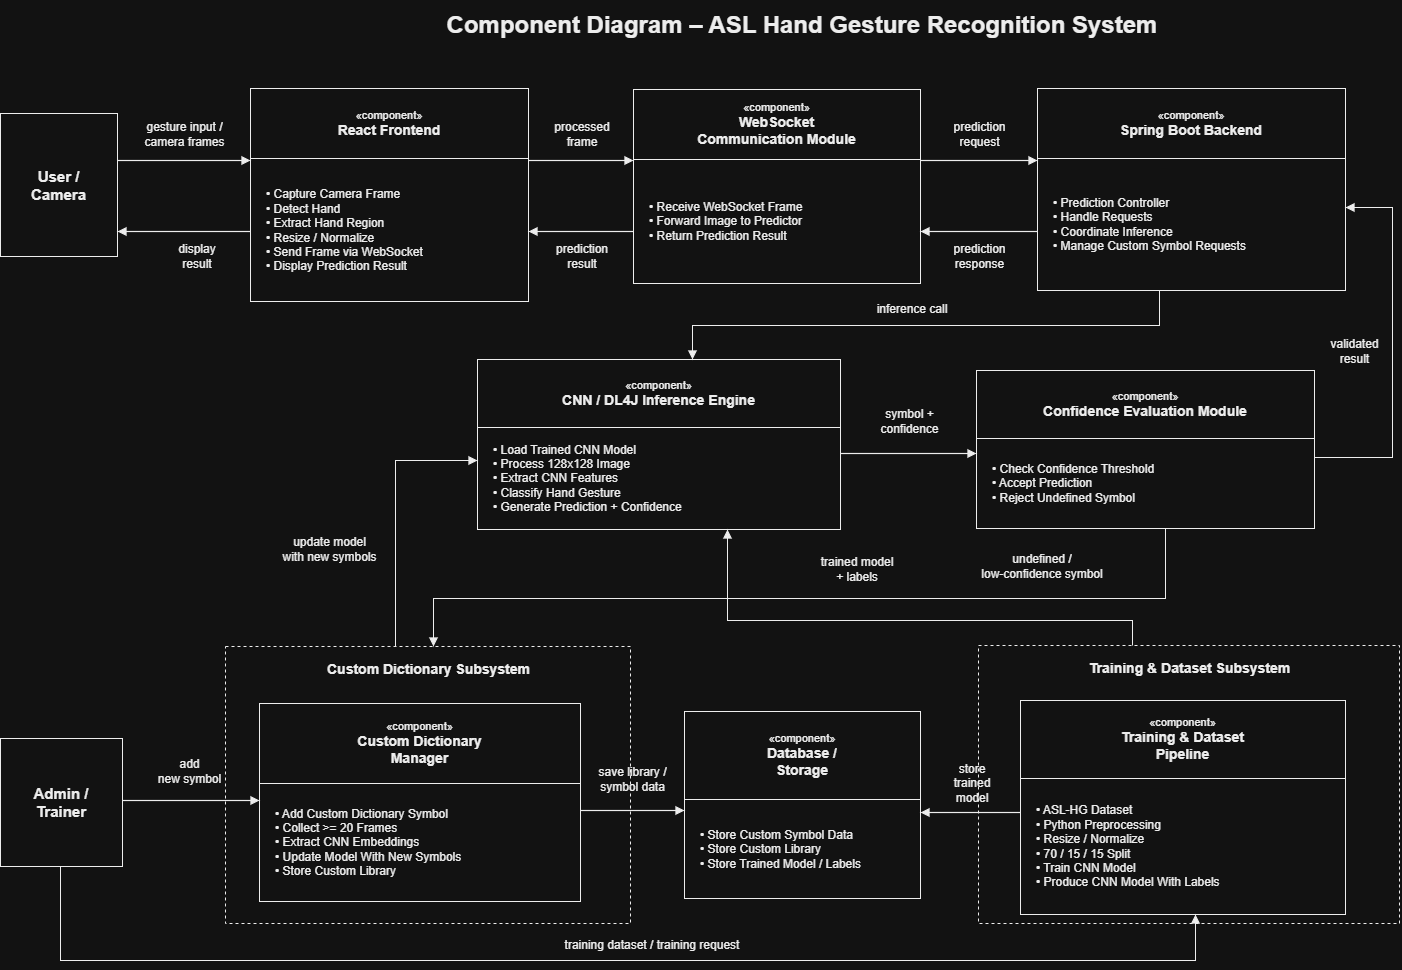

The diagram above was exported from draw.io. Its source (the exported page's mxGraphModel, read from the mxfile embedded in the PNG):
<mxGraphModel dx="2033" dy="1179" grid="1" gridSize="10" guides="1" tooltips="1" connect="1" arrows="1" fold="1" page="1" pageScale="1" pageWidth="850" pageHeight="1100" math="0" shadow="0">
  <root>
    <mxCell id="0" />
    <mxCell id="1" parent="0" />
    <mxCell id="IQrpLZcr2ERQPae8O6oF-1" parent="1" style="text;whiteSpace=wrap;align=center;verticalAlign=middle;fillColor=none;strokeColor=none;fontSize=24;fontStyle=1;html=1;fontColor=#000000;" value="Component Diagram – ASL Hand Gesture Recognition System" vertex="1">
      <mxGeometry height="50" width="1050" x="285" y="70" as="geometry" />
    </mxCell>
    <mxCell id="IQrpLZcr2ERQPae8O6oF-4" parent="1" style="rounded=0;dashed=1;fillColor=none;verticalAlign=top;fontSize=14;fontStyle=1;spacingTop=8;html=1;strokeColor=#000000;fontColor=#000000;" value="Custom Dictionary Subsystem" vertex="1">
      <mxGeometry height="277" width="405" x="233" y="716" as="geometry" />
    </mxCell>
    <mxCell id="IQrpLZcr2ERQPae8O6oF-5" parent="1" style="rounded=0;dashed=1;fillColor=none;verticalAlign=top;fontSize=14;fontStyle=1;spacingTop=8;html=1;strokeColor=#000000;fontColor=#000000;" value="Training &amp; Dataset Subsystem" vertex="1">
      <mxGeometry height="278" width="421" x="986" y="715" as="geometry" />
    </mxCell>
    <mxCell id="IQrpLZcr2ERQPae8O6oF-6" parent="1" style="rounded=0;whiteSpace=wrap;fillColor=#ffffff;fontSize=15;fontStyle=1;html=1;strokeColor=#000000;fontColor=#000000;" value="User /&lt;br&gt;Camera" vertex="1">
      <mxGeometry height="143" width="117" x="8" y="183" as="geometry" />
    </mxCell>
    <mxCell id="IQrpLZcr2ERQPae8O6oF-7" parent="1" style="rounded=0;whiteSpace=wrap;fillColor=#ffffff;fontSize=15;fontStyle=1;html=1;strokeColor=#000000;fontColor=#000000;" value="Admin /&lt;br&gt;Trainer" vertex="1">
      <mxGeometry height="128" width="122" x="8" y="808" as="geometry" />
    </mxCell>
    <mxCell id="IQrpLZcr2ERQPae8O6oF-8" parent="1" style="rounded=0;whiteSpace=wrap;fillColor=#ffffff;fontSize=11;html=1;strokeColor=#000000;fontColor=#000000;" value="«component»&lt;br&gt;&lt;b style=&quot;font-size:14px&quot;&gt;React Frontend&lt;/b&gt;" vertex="1">
      <mxGeometry height="70" width="278" x="258" y="158" as="geometry" />
    </mxCell>
    <mxCell id="IQrpLZcr2ERQPae8O6oF-9" parent="1" style="rounded=0;whiteSpace=wrap;fillColor=#ffffff;fontSize=12;align=left;spacingLeft=14;spacingRight=6;verticalAlign=middle;html=1;strokeColor=#000000;fontColor=#000000;" value="• Capture Camera Frame&lt;br&gt;• Detect Hand&lt;br&gt;• Extract Hand Region&lt;br&gt;• Resize / Normalize&lt;br&gt;• Send Frame via WebSocket&lt;br&gt;• Display Prediction Result" vertex="1">
      <mxGeometry height="143" width="278" x="258" y="228" as="geometry" />
    </mxCell>
    <mxCell id="IQrpLZcr2ERQPae8O6oF-10" parent="1" style="rounded=0;whiteSpace=wrap;fillColor=#ffffff;fontSize=11;html=1;strokeColor=#000000;fontColor=#000000;" value="«component»&lt;br&gt;&lt;b style=&quot;font-size:14px&quot;&gt;WebSocket&lt;br&gt;Communication Module&lt;/b&gt;" vertex="1">
      <mxGeometry height="70" width="287" x="641" y="159" as="geometry" />
    </mxCell>
    <mxCell id="IQrpLZcr2ERQPae8O6oF-11" parent="1" style="rounded=0;whiteSpace=wrap;fillColor=#ffffff;fontSize=12;align=left;spacingLeft=14;spacingRight=6;verticalAlign=middle;html=1;strokeColor=#000000;fontColor=#000000;" value="• Receive WebSocket Frame&lt;br&gt;• Forward Image to Predictor&lt;br&gt;• Return Prediction Result" vertex="1">
      <mxGeometry height="124" width="287" x="641" y="229" as="geometry" />
    </mxCell>
    <mxCell id="IQrpLZcr2ERQPae8O6oF-12" parent="1" style="rounded=0;whiteSpace=wrap;fillColor=#ffffff;fontSize=11;html=1;strokeColor=#000000;fontColor=#000000;" value="«component»&lt;br&gt;&lt;b style=&quot;font-size:14px&quot;&gt;Spring Boot Backend&lt;/b&gt;" vertex="1">
      <mxGeometry height="70" width="308" x="1045" y="158" as="geometry" />
    </mxCell>
    <mxCell id="IQrpLZcr2ERQPae8O6oF-13" parent="1" style="rounded=0;whiteSpace=wrap;fillColor=#ffffff;fontSize=12;align=left;spacingLeft=14;spacingRight=6;verticalAlign=middle;html=1;strokeColor=#000000;fontColor=#000000;" value="• Prediction Controller&lt;br&gt;• Handle Requests&lt;br&gt;• Coordinate Inference&lt;br&gt;• Manage Custom Symbol Requests" vertex="1">
      <mxGeometry height="132" width="308" x="1045" y="228" as="geometry" />
    </mxCell>
    <mxCell id="IQrpLZcr2ERQPae8O6oF-14" parent="1" style="rounded=0;whiteSpace=wrap;fillColor=#ffffff;fontSize=11;html=1;strokeColor=#000000;fontColor=#000000;" value="«component»&lt;br&gt;&lt;b style=&quot;font-size:14px&quot;&gt;CNN / DL4J Inference Engine&lt;/b&gt;" vertex="1">
      <mxGeometry height="68" width="363" x="485" y="429" as="geometry" />
    </mxCell>
    <mxCell id="IQrpLZcr2ERQPae8O6oF-15" parent="1" style="rounded=0;whiteSpace=wrap;fillColor=#ffffff;fontSize=12;align=left;spacingLeft=14;spacingRight=6;verticalAlign=middle;html=1;strokeColor=#000000;fontColor=#000000;" value="• Load Trained CNN Model&lt;br&gt;• Process 128x128 Image&lt;br&gt;• Extract CNN Features&lt;br&gt;• Classify Hand Gesture&lt;br&gt;• Generate Prediction + Confidence" vertex="1">
      <mxGeometry height="102" width="363" x="485" y="497" as="geometry" />
    </mxCell>
    <mxCell id="IQrpLZcr2ERQPae8O6oF-16" parent="1" style="rounded=0;whiteSpace=wrap;fillColor=#ffffff;fontSize=11;html=1;strokeColor=#000000;fontColor=#000000;" value="«component»&lt;br&gt;&lt;b style=&quot;font-size:14px&quot;&gt;Confidence Evaluation Module&lt;/b&gt;" vertex="1">
      <mxGeometry height="68" width="338" x="984" y="440" as="geometry" />
    </mxCell>
    <mxCell id="IQrpLZcr2ERQPae8O6oF-17" parent="1" style="rounded=0;whiteSpace=wrap;fillColor=#ffffff;fontSize=12;align=left;spacingLeft=14;spacingRight=6;verticalAlign=middle;html=1;strokeColor=#000000;fontColor=#000000;" value="• Check Confidence Threshold&lt;br&gt;• Accept Prediction&lt;br&gt;• Reject Undefined Symbol" vertex="1">
      <mxGeometry height="90" width="338" x="984" y="508" as="geometry" />
    </mxCell>
    <mxCell id="IQrpLZcr2ERQPae8O6oF-18" parent="1" style="rounded=0;whiteSpace=wrap;fillColor=#ffffff;fontSize=11;html=1;strokeColor=#000000;fontColor=#000000;" value="«component»&lt;br&gt;&lt;b style=&quot;font-size:14px&quot;&gt;Custom Dictionary&lt;br&gt;Manager&lt;/b&gt;" vertex="1">
      <mxGeometry height="80" width="321" x="267" y="773" as="geometry" />
    </mxCell>
    <mxCell id="IQrpLZcr2ERQPae8O6oF-19" parent="1" style="rounded=0;whiteSpace=wrap;fillColor=#ffffff;fontSize=12;align=left;spacingLeft=14;spacingRight=6;verticalAlign=middle;html=1;strokeColor=#000000;fontColor=#000000;" value="• Add Custom Dictionary Symbol&lt;br&gt;• Collect &gt;= 20 Frames&lt;br&gt;• Extract CNN Embeddings&lt;br&gt;• Update Model With New Symbols&lt;br&gt;• Store Custom Library" vertex="1">
      <mxGeometry height="118" width="321" x="267" y="853" as="geometry" />
    </mxCell>
    <mxCell id="IQrpLZcr2ERQPae8O6oF-20" parent="1" style="rounded=0;whiteSpace=wrap;fillColor=#ffffff;fontSize=11;html=1;strokeColor=#000000;fontColor=#000000;" value="«component»&lt;br&gt;&lt;b style=&quot;font-size:14px&quot;&gt;Database /&lt;br&gt;Storage&lt;/b&gt;" vertex="1">
      <mxGeometry height="88" width="236" x="692" y="781" as="geometry" />
    </mxCell>
    <mxCell id="IQrpLZcr2ERQPae8O6oF-21" parent="1" style="rounded=0;whiteSpace=wrap;fillColor=#ffffff;fontSize=12;align=left;spacingLeft=14;spacingRight=6;verticalAlign=middle;html=1;strokeColor=#000000;fontColor=#000000;" value="• Store Custom Symbol Data&lt;br&gt;• Store Custom Library&lt;br&gt;• Store Trained Model / Labels" vertex="1">
      <mxGeometry height="99" width="236" x="692" y="869" as="geometry" />
    </mxCell>
    <mxCell id="IQrpLZcr2ERQPae8O6oF-22" parent="1" style="rounded=0;whiteSpace=wrap;fillColor=#ffffff;fontSize=11;html=1;strokeColor=#000000;fontColor=#000000;" value="«component»&lt;br&gt;&lt;b style=&quot;font-size:14px&quot;&gt;Training &amp; Dataset&lt;br&gt;Pipeline&lt;/b&gt;" vertex="1">
      <mxGeometry height="78" width="325" x="1028" y="770" as="geometry" />
    </mxCell>
    <mxCell id="IQrpLZcr2ERQPae8O6oF-23" parent="1" style="rounded=0;whiteSpace=wrap;fillColor=#ffffff;fontSize=12;align=left;spacingLeft=14;spacingRight=6;verticalAlign=middle;html=1;strokeColor=#000000;fontColor=#000000;" value="• ASL-HG Dataset&lt;br&gt;• Python Preprocessing&lt;br&gt;• Resize / Normalize&lt;br&gt;• 70 / 15 / 15 Split&lt;br&gt;• Train CNN Model&lt;br&gt;• Produce CNN Model With Labels" vertex="1">
      <mxGeometry height="136" width="325" x="1028" y="848" as="geometry" />
    </mxCell>
    <mxCell id="IQrpLZcr2ERQPae8O6oF-24" edge="1" parent="1" style="edgeStyle=none;rounded=0;endArrow=block;endFill=1;strokeWidth=1.2;html=1;strokeColor=#000000;fontColor=#000000;">
      <mxGeometry relative="1" as="geometry">
        <mxPoint x="125" y="230" as="sourcePoint" />
        <mxPoint x="258" y="230" as="targetPoint" />
      </mxGeometry>
    </mxCell>
    <mxCell id="IQrpLZcr2ERQPae8O6oF-25" parent="1" style="text;whiteSpace=wrap;align=center;verticalAlign=middle;fillColor=none;strokeColor=none;fontSize=12;fontStyle=0;html=1;fontColor=#000000;" value="gesture input /&lt;br&gt;camera frames" vertex="1">
      <mxGeometry height="42" width="125" x="130" y="183" as="geometry" />
    </mxCell>
    <mxCell id="IQrpLZcr2ERQPae8O6oF-26" edge="1" parent="1" style="edgeStyle=none;rounded=0;endArrow=block;endFill=1;strokeWidth=1.2;html=1;strokeColor=#000000;fontColor=#000000;">
      <mxGeometry relative="1" as="geometry">
        <mxPoint x="258" y="301" as="sourcePoint" />
        <mxPoint x="125" y="301" as="targetPoint" />
      </mxGeometry>
    </mxCell>
    <mxCell id="IQrpLZcr2ERQPae8O6oF-27" parent="1" style="text;whiteSpace=wrap;align=center;verticalAlign=middle;fillColor=none;strokeColor=none;fontSize=12;fontStyle=0;html=1;fontColor=#000000;" value="display&lt;br&gt;result" vertex="1">
      <mxGeometry height="40" width="110" x="150" y="306" as="geometry" />
    </mxCell>
    <mxCell id="IQrpLZcr2ERQPae8O6oF-28" edge="1" parent="1" style="edgeStyle=none;rounded=0;endArrow=block;endFill=1;strokeWidth=1.2;html=1;strokeColor=#000000;fontColor=#000000;">
      <mxGeometry relative="1" as="geometry">
        <mxPoint x="536" y="230" as="sourcePoint" />
        <mxPoint x="641" y="230" as="targetPoint" />
      </mxGeometry>
    </mxCell>
    <mxCell id="IQrpLZcr2ERQPae8O6oF-29" parent="1" style="text;whiteSpace=wrap;align=center;verticalAlign=middle;fillColor=none;strokeColor=none;fontSize=12;fontStyle=0;html=1;fontColor=#000000;" value="processed&lt;br&gt;frame" vertex="1">
      <mxGeometry height="42" width="100" x="540" y="183" as="geometry" />
    </mxCell>
    <mxCell id="IQrpLZcr2ERQPae8O6oF-30" edge="1" parent="1" style="edgeStyle=none;rounded=0;endArrow=block;endFill=1;strokeWidth=1.2;html=1;strokeColor=#000000;fontColor=#000000;">
      <mxGeometry relative="1" as="geometry">
        <mxPoint x="641" y="301" as="sourcePoint" />
        <mxPoint x="536" y="301" as="targetPoint" />
      </mxGeometry>
    </mxCell>
    <mxCell id="IQrpLZcr2ERQPae8O6oF-31" parent="1" style="text;whiteSpace=wrap;align=center;verticalAlign=middle;fillColor=none;strokeColor=none;fontSize=12;fontStyle=0;html=1;fontColor=#000000;" value="prediction&lt;br&gt;result" vertex="1">
      <mxGeometry height="40" width="100" x="540" y="306" as="geometry" />
    </mxCell>
    <mxCell id="IQrpLZcr2ERQPae8O6oF-32" edge="1" parent="1" style="edgeStyle=none;rounded=0;endArrow=block;endFill=1;strokeWidth=1.2;html=1;strokeColor=#000000;fontColor=#000000;">
      <mxGeometry relative="1" as="geometry">
        <mxPoint x="928" y="230" as="sourcePoint" />
        <mxPoint x="1045" y="230" as="targetPoint" />
      </mxGeometry>
    </mxCell>
    <mxCell id="IQrpLZcr2ERQPae8O6oF-33" parent="1" style="text;whiteSpace=wrap;align=center;verticalAlign=middle;fillColor=none;strokeColor=none;fontSize=12;fontStyle=0;html=1;fontColor=#000000;" value="prediction&lt;br&gt;request" vertex="1">
      <mxGeometry height="42" width="115" x="930" y="183" as="geometry" />
    </mxCell>
    <mxCell id="IQrpLZcr2ERQPae8O6oF-34" edge="1" parent="1" style="edgeStyle=none;rounded=0;endArrow=block;endFill=1;strokeWidth=1.2;html=1;strokeColor=#000000;fontColor=#000000;">
      <mxGeometry relative="1" as="geometry">
        <mxPoint x="1045" y="301" as="sourcePoint" />
        <mxPoint x="928" y="301" as="targetPoint" />
      </mxGeometry>
    </mxCell>
    <mxCell id="IQrpLZcr2ERQPae8O6oF-35" parent="1" style="text;whiteSpace=wrap;align=center;verticalAlign=middle;fillColor=none;strokeColor=none;fontSize=12;fontStyle=0;html=1;fontColor=#000000;" value="prediction&lt;br&gt;response" vertex="1">
      <mxGeometry height="42" width="115" x="930" y="305" as="geometry" />
    </mxCell>
    <mxCell id="IQrpLZcr2ERQPae8O6oF-36" edge="1" parent="1" style="edgeStyle=none;rounded=0;endArrow=block;endFill=1;strokeWidth=1.2;html=1;strokeColor=#000000;fontColor=#000000;">
      <mxGeometry relative="1" as="geometry">
        <Array as="points">
          <mxPoint x="1167" y="395" />
          <mxPoint x="700" y="395" />
        </Array>
        <mxPoint x="1167" y="360" as="sourcePoint" />
        <mxPoint x="700" y="429" as="targetPoint" />
      </mxGeometry>
    </mxCell>
    <mxCell id="IQrpLZcr2ERQPae8O6oF-37" parent="1" style="text;whiteSpace=wrap;align=center;verticalAlign=middle;fillColor=none;strokeColor=none;fontSize=12;fontStyle=0;html=1;fontColor=#000000;" value="inference call" vertex="1">
      <mxGeometry height="22" width="160" x="840" y="368" as="geometry" />
    </mxCell>
    <mxCell id="IQrpLZcr2ERQPae8O6oF-38" edge="1" parent="1" style="edgeStyle=none;rounded=0;endArrow=block;endFill=1;strokeWidth=1.2;html=1;strokeColor=#000000;fontColor=#000000;">
      <mxGeometry relative="1" as="geometry">
        <mxPoint x="848" y="523" as="sourcePoint" />
        <mxPoint x="984" y="523" as="targetPoint" />
      </mxGeometry>
    </mxCell>
    <mxCell id="IQrpLZcr2ERQPae8O6oF-39" parent="1" style="text;whiteSpace=wrap;align=center;verticalAlign=middle;fillColor=none;strokeColor=none;fontSize=12;fontStyle=0;html=1;fontColor=#000000;" value="symbol +&lt;br&gt;confidence" vertex="1">
      <mxGeometry height="42" width="125" x="855" y="470" as="geometry" />
    </mxCell>
    <mxCell id="IQrpLZcr2ERQPae8O6oF-40" edge="1" parent="1" style="edgeStyle=none;rounded=0;endArrow=block;endFill=1;strokeWidth=1.2;html=1;strokeColor=#000000;fontColor=#000000;">
      <mxGeometry relative="1" as="geometry">
        <Array as="points">
          <mxPoint x="1400" y="527" />
          <mxPoint x="1400" y="277" />
        </Array>
        <mxPoint x="1322" y="527" as="sourcePoint" />
        <mxPoint x="1353" y="277" as="targetPoint" />
      </mxGeometry>
    </mxCell>
    <mxCell id="IQrpLZcr2ERQPae8O6oF-41" parent="1" style="text;whiteSpace=wrap;align=center;verticalAlign=middle;fillColor=none;strokeColor=none;fontSize=12;fontStyle=0;html=1;fontColor=#000000;" value="validated&lt;br&gt;result" vertex="1">
      <mxGeometry height="42" width="75" x="1325" y="400" as="geometry" />
    </mxCell>
    <mxCell id="IQrpLZcr2ERQPae8O6oF-42" edge="1" parent="1" style="edgeStyle=none;rounded=0;endArrow=block;endFill=1;strokeWidth=1.2;html=1;strokeColor=#000000;fontColor=#000000;">
      <mxGeometry relative="1" as="geometry">
        <Array as="points">
          <mxPoint x="1173" y="668" />
          <mxPoint x="441" y="668" />
        </Array>
        <mxPoint x="1173" y="598" as="sourcePoint" />
        <mxPoint x="441" y="716" as="targetPoint" />
      </mxGeometry>
    </mxCell>
    <mxCell id="IQrpLZcr2ERQPae8O6oF-43" parent="1" style="text;whiteSpace=wrap;align=center;verticalAlign=middle;fillColor=none;strokeColor=none;fontSize=12;fontStyle=0;html=1;fontColor=#000000;" value="undefined /&lt;br&gt;low-confidence symbol" vertex="1">
      <mxGeometry height="42" width="220" x="940" y="615" as="geometry" />
    </mxCell>
    <mxCell id="IQrpLZcr2ERQPae8O6oF-44" edge="1" parent="1" style="edgeStyle=none;rounded=0;endArrow=block;endFill=1;strokeWidth=1.2;html=1;strokeColor=#000000;fontColor=#000000;">
      <mxGeometry relative="1" as="geometry">
        <Array as="points">
          <mxPoint x="1140" y="690" />
          <mxPoint x="735" y="690" />
        </Array>
        <mxPoint x="1140" y="715" as="sourcePoint" />
        <mxPoint x="735" y="599" as="targetPoint" />
      </mxGeometry>
    </mxCell>
    <mxCell id="IQrpLZcr2ERQPae8O6oF-45" parent="1" style="text;whiteSpace=wrap;align=center;verticalAlign=middle;fillColor=none;strokeColor=none;fontSize=12;fontStyle=0;html=1;fontColor=#000000;" value="trained model&lt;br&gt;+ labels" vertex="1">
      <mxGeometry height="42" width="130" x="800" y="618" as="geometry" />
    </mxCell>
    <mxCell id="IQrpLZcr2ERQPae8O6oF-46" edge="1" parent="1" style="edgeStyle=none;rounded=0;endArrow=block;endFill=1;strokeWidth=1.2;html=1;strokeColor=#000000;fontColor=#000000;">
      <mxGeometry relative="1" as="geometry">
        <Array as="points">
          <mxPoint x="403" y="530" />
        </Array>
        <mxPoint x="403" y="716" as="sourcePoint" />
        <mxPoint x="485" y="530" as="targetPoint" />
      </mxGeometry>
    </mxCell>
    <mxCell id="IQrpLZcr2ERQPae8O6oF-47" parent="1" style="text;whiteSpace=wrap;align=center;verticalAlign=middle;fillColor=none;strokeColor=none;fontSize=12;fontStyle=0;html=1;fontColor=#000000;" value="update model&lt;br&gt;with new symbols" vertex="1">
      <mxGeometry height="42" width="135" x="270" y="598" as="geometry" />
    </mxCell>
    <mxCell id="IQrpLZcr2ERQPae8O6oF-48" edge="1" parent="1" style="edgeStyle=none;rounded=0;endArrow=block;endFill=1;strokeWidth=1.2;html=1;strokeColor=#000000;fontColor=#000000;">
      <mxGeometry relative="1" as="geometry">
        <mxPoint x="130" y="870" as="sourcePoint" />
        <mxPoint x="267" y="870" as="targetPoint" />
      </mxGeometry>
    </mxCell>
    <mxCell id="IQrpLZcr2ERQPae8O6oF-49" parent="1" style="text;whiteSpace=wrap;align=center;verticalAlign=middle;fillColor=none;strokeColor=none;fontSize=12;fontStyle=0;html=1;fontColor=#000000;" value="add&lt;br&gt;new symbol" vertex="1">
      <mxGeometry height="42" width="125" x="135" y="820" as="geometry" />
    </mxCell>
    <mxCell id="IQrpLZcr2ERQPae8O6oF-50" edge="1" parent="1" style="edgeStyle=none;rounded=0;endArrow=block;endFill=1;strokeWidth=1.2;html=1;strokeColor=#000000;fontColor=#000000;">
      <mxGeometry relative="1" as="geometry">
        <mxPoint x="588" y="880" as="sourcePoint" />
        <mxPoint x="692" y="880" as="targetPoint" />
      </mxGeometry>
    </mxCell>
    <mxCell id="IQrpLZcr2ERQPae8O6oF-51" parent="1" style="text;whiteSpace=wrap;align=center;verticalAlign=middle;fillColor=none;strokeColor=none;fontSize=12;fontStyle=0;html=1;fontColor=#000000;" value="save library /&lt;br&gt;symbol data" vertex="1">
      <mxGeometry height="42" width="105" x="588" y="828" as="geometry" />
    </mxCell>
    <mxCell id="IQrpLZcr2ERQPae8O6oF-52" edge="1" parent="1" style="edgeStyle=none;rounded=0;endArrow=block;endFill=1;strokeWidth=1.2;html=1;strokeColor=#000000;fontColor=#000000;">
      <mxGeometry relative="1" as="geometry">
        <mxPoint x="1028" y="882" as="sourcePoint" />
        <mxPoint x="928" y="882" as="targetPoint" />
      </mxGeometry>
    </mxCell>
    <mxCell id="IQrpLZcr2ERQPae8O6oF-53" parent="1" style="text;whiteSpace=wrap;align=center;verticalAlign=middle;fillColor=none;strokeColor=none;fontSize=12;fontStyle=0;html=1;fontColor=#000000;" value="store&lt;br&gt;trained&lt;br&gt;model" vertex="1">
      <mxGeometry height="62" width="90" x="935" y="822" as="geometry" />
    </mxCell>
    <mxCell id="IQrpLZcr2ERQPae8O6oF-54" edge="1" parent="1" style="edgeStyle=none;rounded=0;endArrow=block;endFill=1;strokeWidth=1.2;html=1;strokeColor=#000000;fontColor=#000000;">
      <mxGeometry relative="1" as="geometry">
        <Array as="points">
          <mxPoint x="68" y="1030" />
          <mxPoint x="1203" y="1030" />
        </Array>
        <mxPoint x="68" y="936" as="sourcePoint" />
        <mxPoint x="1203" y="984" as="targetPoint" />
      </mxGeometry>
    </mxCell>
    <mxCell id="IQrpLZcr2ERQPae8O6oF-55" parent="1" style="text;whiteSpace=wrap;align=center;verticalAlign=middle;fillColor=none;strokeColor=none;fontSize=12;fontStyle=0;html=1;fontColor=#000000;" value="training dataset / training request" vertex="1">
      <mxGeometry height="24" width="360" x="480" y="1003" as="geometry" />
    </mxCell>
  </root>
</mxGraphModel>